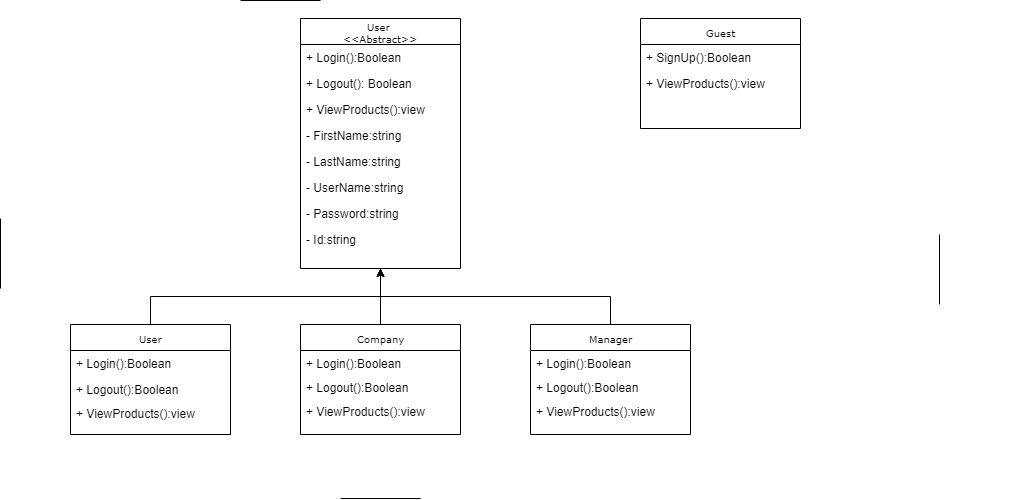

The diagram above was exported from draw.io. Its source (the exported page's mxGraphModel, read from the mxfile embedded in the PNG):
<mxGraphModel dx="1010" dy="500" grid="1" gridSize="10" guides="1" tooltips="1" connect="1" arrows="1" fold="1" page="1" pageScale="1" pageWidth="1100" pageHeight="850" background="#ffffff" math="0" shadow="0">
  <root>
    <mxCell id="0" />
    <mxCell id="1" parent="0" />
    <mxCell id="RaiPxh0prbSo2FC9SV_H-34" style="edgeStyle=orthogonalEdgeStyle;rounded=0;orthogonalLoop=1;jettySize=auto;html=1;exitX=0.5;exitY=0;exitDx=0;exitDy=0;entryX=0.5;entryY=1;entryDx=0;entryDy=0;" parent="1" source="RaiPxh0prbSo2FC9SV_H-1" edge="1" target="RaiPxh0prbSo2FC9SV_H-26">
      <mxGeometry relative="1" as="geometry">
        <mxPoint x="390" y="190" as="targetPoint" />
      </mxGeometry>
    </mxCell>
    <mxCell id="RaiPxh0prbSo2FC9SV_H-1" value="User" style="swimlane;html=1;fontStyle=0;childLayout=stackLayout;horizontal=1;startSize=26;fillColor=none;horizontalStack=0;resizeParent=1;resizeLast=0;collapsible=1;marginBottom=0;swimlaneFillColor=#ffffff;rounded=0;shadow=0;comic=0;labelBackgroundColor=none;strokeColor=#000000;strokeWidth=1;fontFamily=Verdana;fontSize=10;fontColor=#000000;align=center;" parent="1" vertex="1">
      <mxGeometry x="80" y="336" width="160" height="110" as="geometry" />
    </mxCell>
    <mxCell id="RaiPxh0prbSo2FC9SV_H-2" value="+ Login():Boolean" style="text;html=1;strokeColor=none;fillColor=none;align=left;verticalAlign=top;spacingLeft=4;spacingRight=4;whiteSpace=wrap;overflow=hidden;rotatable=0;points=[[0,0.5],[1,0.5]];portConstraint=eastwest;" parent="RaiPxh0prbSo2FC9SV_H-1" vertex="1">
      <mxGeometry y="26" width="160" height="26" as="geometry" />
    </mxCell>
    <mxCell id="FXaVUYl8UWmN3cskth7j-10" value="+ Logout():Boolean&lt;br&gt;&lt;br&gt;" style="text;html=1;strokeColor=none;fillColor=none;align=left;verticalAlign=top;spacingLeft=4;spacingRight=4;whiteSpace=wrap;overflow=hidden;rotatable=0;points=[[0,0.5],[1,0.5]];portConstraint=eastwest;" parent="RaiPxh0prbSo2FC9SV_H-1" vertex="1">
      <mxGeometry y="52" width="160" height="24" as="geometry" />
    </mxCell>
    <mxCell id="FXaVUYl8UWmN3cskth7j-6" value="+ ViewProducts():view" style="text;html=1;strokeColor=none;fillColor=none;align=left;verticalAlign=top;spacingLeft=4;spacingRight=4;whiteSpace=wrap;overflow=hidden;rotatable=0;points=[[0,0.5],[1,0.5]];portConstraint=eastwest;" parent="RaiPxh0prbSo2FC9SV_H-1" vertex="1">
      <mxGeometry y="76" width="160" height="26" as="geometry" />
    </mxCell>
    <mxCell id="RaiPxh0prbSo2FC9SV_H-5" value="Guest" style="swimlane;html=1;fontStyle=0;childLayout=stackLayout;horizontal=1;startSize=26;fillColor=none;horizontalStack=0;resizeParent=1;resizeLast=0;collapsible=1;marginBottom=0;swimlaneFillColor=#ffffff;rounded=0;shadow=0;comic=0;labelBackgroundColor=none;strokeColor=#000000;strokeWidth=1;fontFamily=Verdana;fontSize=10;fontColor=#000000;align=center;" parent="1" vertex="1">
      <mxGeometry x="650" y="30" width="160" height="110" as="geometry" />
    </mxCell>
    <mxCell id="RaiPxh0prbSo2FC9SV_H-6" value="+ SignUp():Boolean" style="text;html=1;strokeColor=none;fillColor=none;align=left;verticalAlign=top;spacingLeft=4;spacingRight=4;whiteSpace=wrap;overflow=hidden;rotatable=0;points=[[0,0.5],[1,0.5]];portConstraint=eastwest;" parent="RaiPxh0prbSo2FC9SV_H-5" vertex="1">
      <mxGeometry y="26" width="160" height="26" as="geometry" />
    </mxCell>
    <mxCell id="p6-1NfVmwbN6RZTrRQGu-2" value="+ ViewProducts():view" style="text;html=1;strokeColor=none;fillColor=none;align=left;verticalAlign=top;spacingLeft=4;spacingRight=4;whiteSpace=wrap;overflow=hidden;rotatable=0;points=[[0,0.5],[1,0.5]];portConstraint=eastwest;" parent="RaiPxh0prbSo2FC9SV_H-5" vertex="1">
      <mxGeometry y="52" width="160" height="26" as="geometry" />
    </mxCell>
    <mxCell id="RaiPxh0prbSo2FC9SV_H-33" style="edgeStyle=orthogonalEdgeStyle;rounded=0;orthogonalLoop=1;jettySize=auto;html=1;exitX=0.5;exitY=0;exitDx=0;exitDy=0;entryX=0.5;entryY=1;entryDx=0;entryDy=0;" parent="1" source="RaiPxh0prbSo2FC9SV_H-9" target="RaiPxh0prbSo2FC9SV_H-26" edge="1">
      <mxGeometry relative="1" as="geometry">
        <mxPoint x="510" y="140" as="targetPoint" />
      </mxGeometry>
    </mxCell>
    <mxCell id="RaiPxh0prbSo2FC9SV_H-9" value="Company" style="swimlane;html=1;fontStyle=0;childLayout=stackLayout;horizontal=1;startSize=26;fillColor=none;horizontalStack=0;resizeParent=1;resizeLast=0;collapsible=1;marginBottom=0;swimlaneFillColor=#ffffff;rounded=0;shadow=0;comic=0;labelBackgroundColor=none;strokeColor=#000000;strokeWidth=1;fontFamily=Verdana;fontSize=10;fontColor=#000000;align=center;" parent="1" vertex="1">
      <mxGeometry x="310" y="336" width="160" height="110" as="geometry" />
    </mxCell>
    <mxCell id="RaiPxh0prbSo2FC9SV_H-10" value="+ Login():Boolean&lt;br&gt;&lt;br&gt;" style="text;html=1;strokeColor=none;fillColor=none;align=left;verticalAlign=top;spacingLeft=4;spacingRight=4;whiteSpace=wrap;overflow=hidden;rotatable=0;points=[[0,0.5],[1,0.5]];portConstraint=eastwest;" parent="RaiPxh0prbSo2FC9SV_H-9" vertex="1">
      <mxGeometry y="26" width="160" height="24" as="geometry" />
    </mxCell>
    <mxCell id="FXaVUYl8UWmN3cskth7j-7" value="+ Logout():Boolean&lt;br&gt;&lt;br&gt;" style="text;html=1;strokeColor=none;fillColor=none;align=left;verticalAlign=top;spacingLeft=4;spacingRight=4;whiteSpace=wrap;overflow=hidden;rotatable=0;points=[[0,0.5],[1,0.5]];portConstraint=eastwest;" parent="RaiPxh0prbSo2FC9SV_H-9" vertex="1">
      <mxGeometry y="50" width="160" height="24" as="geometry" />
    </mxCell>
    <mxCell id="p6-1NfVmwbN6RZTrRQGu-1" value="+ ViewProducts():view" style="text;html=1;strokeColor=none;fillColor=none;align=left;verticalAlign=top;spacingLeft=4;spacingRight=4;whiteSpace=wrap;overflow=hidden;rotatable=0;points=[[0,0.5],[1,0.5]];portConstraint=eastwest;" parent="RaiPxh0prbSo2FC9SV_H-9" vertex="1">
      <mxGeometry y="74" width="160" height="26" as="geometry" />
    </mxCell>
    <mxCell id="RaiPxh0prbSo2FC9SV_H-24" value="" style="group" parent="1" vertex="1" connectable="0">
      <mxGeometry x="870" y="190" width="160" height="170" as="geometry" />
    </mxCell>
    <mxCell id="RaiPxh0prbSo2FC9SV_H-25" value="" style="group" parent="1" vertex="1" connectable="0">
      <mxGeometry x="540" y="336" width="160" height="130" as="geometry" />
    </mxCell>
    <mxCell id="RaiPxh0prbSo2FC9SV_H-13" value="Manager" style="swimlane;html=1;fontStyle=0;childLayout=stackLayout;horizontal=1;startSize=26;fillColor=none;horizontalStack=0;resizeParent=1;resizeLast=0;collapsible=1;marginBottom=0;swimlaneFillColor=#ffffff;rounded=0;shadow=0;comic=0;labelBackgroundColor=none;strokeColor=#000000;strokeWidth=1;fontFamily=Verdana;fontSize=10;fontColor=#000000;align=center;" parent="RaiPxh0prbSo2FC9SV_H-25" vertex="1">
      <mxGeometry width="160" height="110" as="geometry" />
    </mxCell>
    <mxCell id="RaiPxh0prbSo2FC9SV_H-14" value="+ Login():Boolean" style="text;html=1;strokeColor=none;fillColor=none;align=left;verticalAlign=top;spacingLeft=4;spacingRight=4;whiteSpace=wrap;overflow=hidden;rotatable=0;points=[[0,0.5],[1,0.5]];portConstraint=eastwest;" parent="RaiPxh0prbSo2FC9SV_H-13" vertex="1">
      <mxGeometry y="26" width="160" height="24" as="geometry" />
    </mxCell>
    <mxCell id="FXaVUYl8UWmN3cskth7j-9" value="+ Logout():Boolean&lt;br&gt;&lt;br&gt;" style="text;html=1;strokeColor=none;fillColor=none;align=left;verticalAlign=top;spacingLeft=4;spacingRight=4;whiteSpace=wrap;overflow=hidden;rotatable=0;points=[[0,0.5],[1,0.5]];portConstraint=eastwest;" parent="RaiPxh0prbSo2FC9SV_H-13" vertex="1">
      <mxGeometry y="50" width="160" height="24" as="geometry" />
    </mxCell>
    <mxCell id="FXaVUYl8UWmN3cskth7j-8" value="+ ViewProducts():view" style="text;html=1;strokeColor=none;fillColor=none;align=left;verticalAlign=top;spacingLeft=4;spacingRight=4;whiteSpace=wrap;overflow=hidden;rotatable=0;points=[[0,0.5],[1,0.5]];portConstraint=eastwest;" parent="RaiPxh0prbSo2FC9SV_H-13" vertex="1">
      <mxGeometry y="74" width="160" height="26" as="geometry" />
    </mxCell>
    <mxCell id="RaiPxh0prbSo2FC9SV_H-26" value="User&amp;nbsp;&lt;br&gt;&amp;lt;&amp;lt;Abstract&amp;gt;&amp;gt;&lt;br&gt;" style="swimlane;html=1;fontStyle=0;childLayout=stackLayout;horizontal=1;startSize=26;fillColor=none;horizontalStack=0;resizeParent=1;resizeLast=0;collapsible=1;marginBottom=0;swimlaneFillColor=#ffffff;rounded=0;shadow=0;comic=0;labelBackgroundColor=none;strokeColor=#000000;strokeWidth=1;fontFamily=Verdana;fontSize=10;fontColor=#000000;align=center;" parent="1" vertex="1">
      <mxGeometry x="310" y="30" width="160" height="250" as="geometry" />
    </mxCell>
    <mxCell id="RaiPxh0prbSo2FC9SV_H-27" value="+ Login():Boolean" style="text;html=1;strokeColor=none;fillColor=none;align=left;verticalAlign=top;spacingLeft=4;spacingRight=4;whiteSpace=wrap;overflow=hidden;rotatable=0;points=[[0,0.5],[1,0.5]];portConstraint=eastwest;" parent="RaiPxh0prbSo2FC9SV_H-26" vertex="1">
      <mxGeometry y="26" width="160" height="26" as="geometry" />
    </mxCell>
    <mxCell id="RaiPxh0prbSo2FC9SV_H-28" value="+ Logout(): Boolean" style="text;html=1;strokeColor=none;fillColor=none;align=left;verticalAlign=top;spacingLeft=4;spacingRight=4;whiteSpace=wrap;overflow=hidden;rotatable=0;points=[[0,0.5],[1,0.5]];portConstraint=eastwest;" parent="RaiPxh0prbSo2FC9SV_H-26" vertex="1">
      <mxGeometry y="52" width="160" height="26" as="geometry" />
    </mxCell>
    <mxCell id="FXaVUYl8UWmN3cskth7j-11" value="+ ViewProducts():view" style="text;html=1;strokeColor=none;fillColor=none;align=left;verticalAlign=top;spacingLeft=4;spacingRight=4;whiteSpace=wrap;overflow=hidden;rotatable=0;points=[[0,0.5],[1,0.5]];portConstraint=eastwest;" parent="RaiPxh0prbSo2FC9SV_H-26" vertex="1">
      <mxGeometry y="78" width="160" height="26" as="geometry" />
    </mxCell>
    <mxCell id="DaMU-sT6MPu109_ofzb7-5" value="- FirstName:string" style="text;html=1;strokeColor=none;fillColor=none;align=left;verticalAlign=top;spacingLeft=4;spacingRight=4;whiteSpace=wrap;overflow=hidden;rotatable=0;points=[[0,0.5],[1,0.5]];portConstraint=eastwest;" vertex="1" parent="RaiPxh0prbSo2FC9SV_H-26">
      <mxGeometry y="104" width="160" height="26" as="geometry" />
    </mxCell>
    <mxCell id="DaMU-sT6MPu109_ofzb7-6" value="- LastName:string" style="text;html=1;strokeColor=none;fillColor=none;align=left;verticalAlign=top;spacingLeft=4;spacingRight=4;whiteSpace=wrap;overflow=hidden;rotatable=0;points=[[0,0.5],[1,0.5]];portConstraint=eastwest;" vertex="1" parent="RaiPxh0prbSo2FC9SV_H-26">
      <mxGeometry y="130" width="160" height="26" as="geometry" />
    </mxCell>
    <mxCell id="DaMU-sT6MPu109_ofzb7-7" value="- UserName:string" style="text;html=1;strokeColor=none;fillColor=none;align=left;verticalAlign=top;spacingLeft=4;spacingRight=4;whiteSpace=wrap;overflow=hidden;rotatable=0;points=[[0,0.5],[1,0.5]];portConstraint=eastwest;" vertex="1" parent="RaiPxh0prbSo2FC9SV_H-26">
      <mxGeometry y="156" width="160" height="26" as="geometry" />
    </mxCell>
    <mxCell id="DaMU-sT6MPu109_ofzb7-8" value="- Password:string" style="text;html=1;strokeColor=none;fillColor=none;align=left;verticalAlign=top;spacingLeft=4;spacingRight=4;whiteSpace=wrap;overflow=hidden;rotatable=0;points=[[0,0.5],[1,0.5]];portConstraint=eastwest;" vertex="1" parent="RaiPxh0prbSo2FC9SV_H-26">
      <mxGeometry y="182" width="160" height="26" as="geometry" />
    </mxCell>
    <mxCell id="DaMU-sT6MPu109_ofzb7-9" value="- Id:string" style="text;html=1;strokeColor=none;fillColor=none;align=left;verticalAlign=top;spacingLeft=4;spacingRight=4;whiteSpace=wrap;overflow=hidden;rotatable=0;points=[[0,0.5],[1,0.5]];portConstraint=eastwest;" vertex="1" parent="RaiPxh0prbSo2FC9SV_H-26">
      <mxGeometry y="208" width="160" height="26" as="geometry" />
    </mxCell>
    <mxCell id="RaiPxh0prbSo2FC9SV_H-35" style="edgeStyle=orthogonalEdgeStyle;rounded=0;orthogonalLoop=1;jettySize=auto;html=1;entryX=0.5;entryY=1;entryDx=0;entryDy=0;exitX=0.5;exitY=0;exitDx=0;exitDy=0;" parent="1" source="RaiPxh0prbSo2FC9SV_H-13" target="RaiPxh0prbSo2FC9SV_H-26" edge="1">
      <mxGeometry relative="1" as="geometry" />
    </mxCell>
    <mxCell id="FXaVUYl8UWmN3cskth7j-2" value="" style="endArrow=none;html=1;" parent="1" edge="1">
      <mxGeometry width="50" height="50" relative="1" as="geometry">
        <mxPoint x="10" y="300" as="sourcePoint" />
        <mxPoint x="10" y="230" as="targetPoint" />
      </mxGeometry>
    </mxCell>
    <mxCell id="FXaVUYl8UWmN3cskth7j-3" value="" style="endArrow=none;html=1;" parent="1" edge="1">
      <mxGeometry width="50" height="50" relative="1" as="geometry">
        <mxPoint x="330" y="12" as="sourcePoint" />
        <mxPoint x="250" y="12" as="targetPoint" />
      </mxGeometry>
    </mxCell>
    <mxCell id="FXaVUYl8UWmN3cskth7j-4" value="" style="endArrow=none;html=1;" parent="1" edge="1">
      <mxGeometry width="50" height="50" relative="1" as="geometry">
        <mxPoint x="949" y="316" as="sourcePoint" />
        <mxPoint x="949" y="246" as="targetPoint" />
      </mxGeometry>
    </mxCell>
    <mxCell id="p6-1NfVmwbN6RZTrRQGu-5" value="" style="endArrow=none;html=1;" parent="1" edge="1">
      <mxGeometry width="50" height="50" relative="1" as="geometry">
        <mxPoint x="430" y="510" as="sourcePoint" />
        <mxPoint x="350" y="510" as="targetPoint" />
        <Array as="points" />
      </mxGeometry>
    </mxCell>
  </root>
</mxGraphModel>